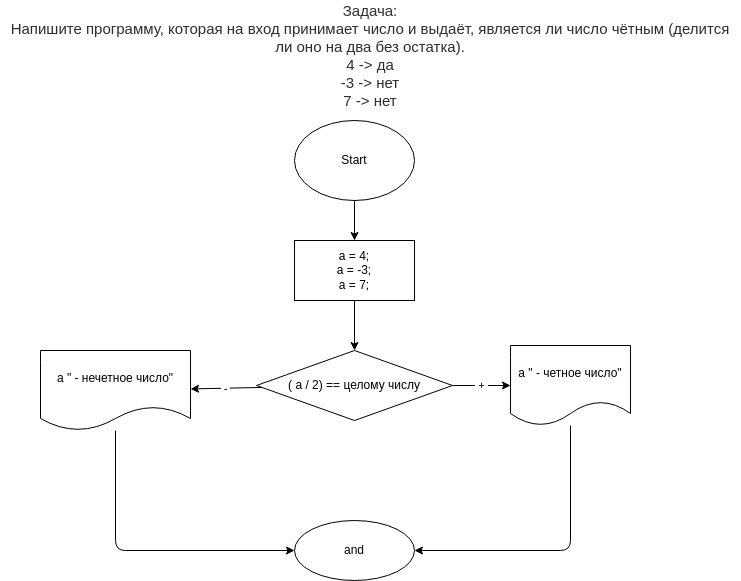

The diagram above was exported from draw.io. Its source (the exported page's mxGraphModel, read from the mxfile embedded in the PNG):
<mxGraphModel dx="834" dy="361" grid="1" gridSize="10" guides="1" tooltips="1" connect="1" arrows="1" fold="1" page="1" pageScale="1" pageWidth="827" pageHeight="1169" math="0" shadow="0">
  <root>
    <mxCell id="0" />
    <mxCell id="1" parent="0" />
    <mxCell id="2" value="&lt;p style=&quot;box-sizing: border-box ; margin: 0px ; color: rgb(44 , 45 , 48) ; font-family: &amp;#34;roboto&amp;#34; , &amp;#34;san francisco&amp;#34; , &amp;#34;helvetica neue&amp;#34; , &amp;#34;helvetica&amp;#34; , &amp;#34;arial&amp;#34; ; font-size: 15px ; background-color: rgb(255 , 255 , 255)&quot;&gt;Задача:&lt;/p&gt;&lt;p style=&quot;box-sizing: border-box ; margin: 0px ; color: rgb(44 , 45 , 48) ; font-family: &amp;#34;roboto&amp;#34; , &amp;#34;san francisco&amp;#34; , &amp;#34;helvetica neue&amp;#34; , &amp;#34;helvetica&amp;#34; , &amp;#34;arial&amp;#34; ; font-size: 15px ; background-color: rgb(255 , 255 , 255)&quot;&gt;Напишите программу, которая на вход принимает число и выдаёт, является ли число чётным (делится ли оно на два без остатка).&lt;/p&gt;&lt;p style=&quot;box-sizing: border-box ; margin: 0px ; color: rgb(44 , 45 , 48) ; font-family: &amp;#34;roboto&amp;#34; , &amp;#34;san francisco&amp;#34; , &amp;#34;helvetica neue&amp;#34; , &amp;#34;helvetica&amp;#34; , &amp;#34;arial&amp;#34; ; font-size: 15px ; background-color: rgb(255 , 255 , 255)&quot;&gt;4 -&amp;gt; да&lt;br style=&quot;box-sizing: border-box&quot;&gt;-3 -&amp;gt; нет&lt;br style=&quot;box-sizing: border-box&quot;&gt;7 -&amp;gt; нет&lt;/p&gt;" style="text;html=1;strokeColor=none;fillColor=none;align=center;verticalAlign=middle;whiteSpace=wrap;rounded=0;" vertex="1" parent="1">
      <mxGeometry x="60" y="20" width="740" height="110" as="geometry" />
    </mxCell>
    <mxCell id="5" value="" style="edgeStyle=none;html=1;" edge="1" parent="1" source="3" target="4">
      <mxGeometry relative="1" as="geometry" />
    </mxCell>
    <mxCell id="3" value="Start" style="ellipse;whiteSpace=wrap;html=1;" vertex="1" parent="1">
      <mxGeometry x="354" y="140" width="120" height="80" as="geometry" />
    </mxCell>
    <mxCell id="7" value="" style="edgeStyle=none;html=1;" edge="1" parent="1" source="4" target="6">
      <mxGeometry relative="1" as="geometry" />
    </mxCell>
    <mxCell id="4" value="a = 4;&lt;br&gt;a = -3;&lt;br&gt;a = 7;" style="whiteSpace=wrap;html=1;" vertex="1" parent="1">
      <mxGeometry x="354" y="260" width="120" height="60" as="geometry" />
    </mxCell>
    <mxCell id="11" value="&amp;nbsp;+&amp;nbsp;" style="edgeStyle=none;html=1;" edge="1" parent="1" source="6" target="10">
      <mxGeometry relative="1" as="geometry" />
    </mxCell>
    <mxCell id="13" value="&amp;nbsp;-&amp;nbsp;" style="edgeStyle=none;html=1;" edge="1" parent="1" source="6" target="12">
      <mxGeometry relative="1" as="geometry" />
    </mxCell>
    <mxCell id="6" value="( a / 2) == целому числу" style="rhombus;whiteSpace=wrap;html=1;" vertex="1" parent="1">
      <mxGeometry x="316" y="370" width="196" height="70" as="geometry" />
    </mxCell>
    <mxCell id="16" style="edgeStyle=none;html=1;entryX=1;entryY=0.5;entryDx=0;entryDy=0;" edge="1" parent="1" source="10" target="14">
      <mxGeometry relative="1" as="geometry">
        <Array as="points">
          <mxPoint x="630" y="570" />
        </Array>
      </mxGeometry>
    </mxCell>
    <mxCell id="10" value="a &quot; - четное число&quot;" style="shape=document;whiteSpace=wrap;html=1;boundedLbl=1;" vertex="1" parent="1">
      <mxGeometry x="570" y="365" width="120" height="80" as="geometry" />
    </mxCell>
    <mxCell id="15" value="" style="edgeStyle=none;html=1;" edge="1" parent="1" source="12" target="14">
      <mxGeometry relative="1" as="geometry">
        <Array as="points">
          <mxPoint x="175" y="570" />
        </Array>
      </mxGeometry>
    </mxCell>
    <mxCell id="12" value="a &quot; - нечетное число&quot;" style="shape=document;whiteSpace=wrap;html=1;boundedLbl=1;" vertex="1" parent="1">
      <mxGeometry x="100" y="370" width="150" height="80" as="geometry" />
    </mxCell>
    <mxCell id="14" value="and" style="ellipse;whiteSpace=wrap;html=1;" vertex="1" parent="1">
      <mxGeometry x="354" y="540" width="120" height="60" as="geometry" />
    </mxCell>
  </root>
</mxGraphModel>